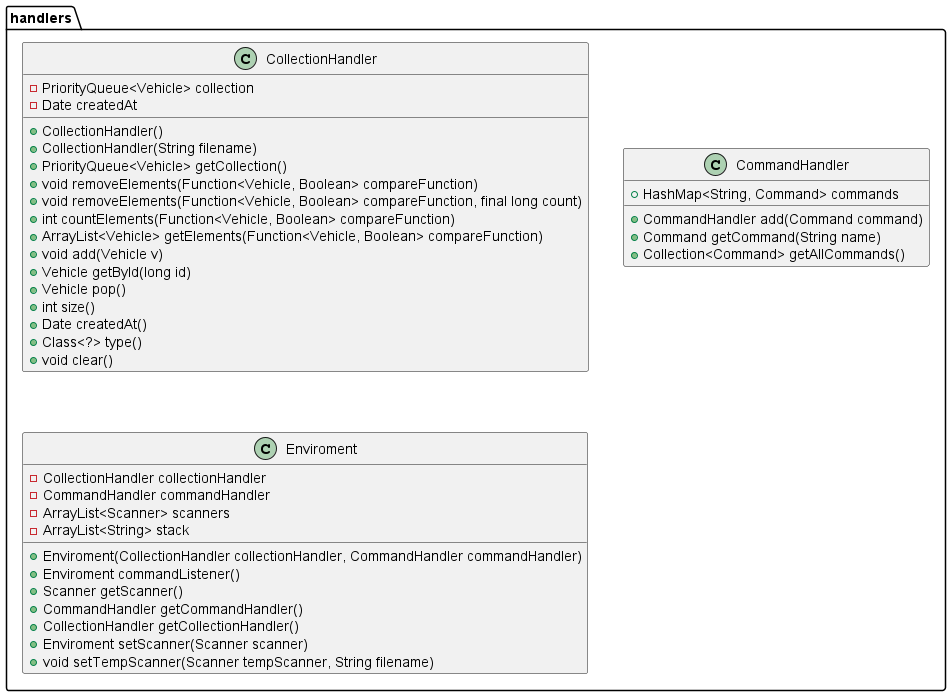

The diagram above was rendered by PlantUML. Its source (embedded in the PNG):
@startuml

package handlers {
    class CollectionHandler {
        - PriorityQueue<Vehicle> collection
        - Date createdAt
        + CollectionHandler()
        + CollectionHandler(String filename)
        + PriorityQueue<Vehicle> getCollection()
        + void removeElements(Function<Vehicle, Boolean> compareFunction)
        + void removeElements(Function<Vehicle, Boolean> compareFunction, final long count)
        + int countElements(Function<Vehicle, Boolean> compareFunction)
        + ArrayList<Vehicle> getElements(Function<Vehicle, Boolean> compareFunction)
        + void add(Vehicle v)
        + Vehicle getById(long id)
        + Vehicle pop()
        + int size()
        + Date createdAt()
        + Class<?> type()
        + void clear()
    }

    class CommandHandler {
        + HashMap<String, Command> commands
        + CommandHandler add(Command command)
        + Command getCommand(String name)
        + Collection<Command> getAllCommands()
    }
    
    class Enviroment {
        - CollectionHandler collectionHandler
        - CommandHandler commandHandler
        - ArrayList<Scanner> scanners
        - ArrayList<String> stack
        + Enviroment(CollectionHandler collectionHandler, CommandHandler commandHandler)
        + Enviroment commandListener()
        + Scanner getScanner()
        + CommandHandler getCommandHandler()
        + CollectionHandler getCollectionHandler()
        + Enviroment setScanner(Scanner scanner)
        + void setTempScanner(Scanner tempScanner, String filename)
    }
}

@enduml